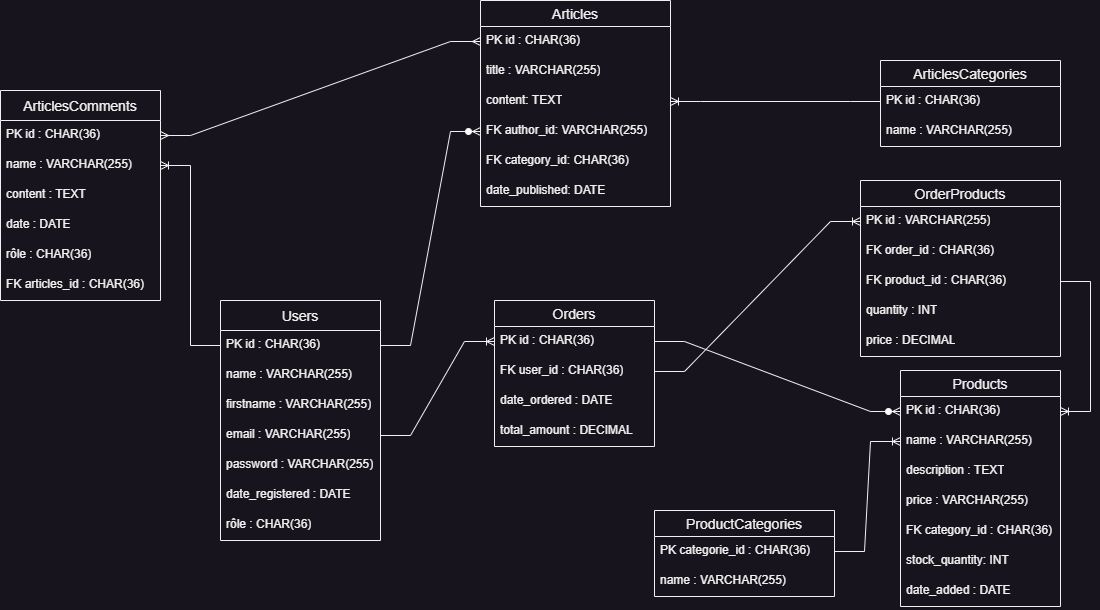

The diagram above was exported from draw.io. Its source (the exported page's mxGraphModel, read from the mxfile embedded in the PNG):
<mxGraphModel dx="2150" dy="675" grid="1" gridSize="10" guides="1" tooltips="1" connect="1" arrows="1" fold="1" page="1" pageScale="1" pageWidth="827" pageHeight="1169" math="0" shadow="0">
  <root>
    <mxCell id="0" />
    <mxCell id="1" parent="0" />
    <mxCell id="VgV6NXGKNnTQ-8iUpdMj-1" value="Users" style="swimlane;fontStyle=0;childLayout=stackLayout;horizontal=1;startSize=30;horizontalStack=0;resizeParent=1;resizeParentMax=0;resizeLast=0;collapsible=1;marginBottom=0;align=center;fontSize=14;" parent="1" vertex="1">
      <mxGeometry x="60" y="300" width="160" height="240" as="geometry" />
    </mxCell>
    <mxCell id="VgV6NXGKNnTQ-8iUpdMj-2" value="PK id : CHAR(36)" style="text;strokeColor=none;fillColor=none;spacingLeft=4;spacingRight=4;overflow=hidden;rotatable=0;points=[[0,0.5],[1,0.5]];portConstraint=eastwest;fontSize=12;whiteSpace=wrap;html=1;" parent="VgV6NXGKNnTQ-8iUpdMj-1" vertex="1">
      <mxGeometry y="30" width="160" height="30" as="geometry" />
    </mxCell>
    <mxCell id="VgV6NXGKNnTQ-8iUpdMj-3" value="name : VARCHAR(255)" style="text;strokeColor=none;fillColor=none;spacingLeft=4;spacingRight=4;overflow=hidden;rotatable=0;points=[[0,0.5],[1,0.5]];portConstraint=eastwest;fontSize=12;whiteSpace=wrap;html=1;" parent="VgV6NXGKNnTQ-8iUpdMj-1" vertex="1">
      <mxGeometry y="60" width="160" height="30" as="geometry" />
    </mxCell>
    <mxCell id="VgV6NXGKNnTQ-8iUpdMj-4" value="firstname : VARCHAR(255)" style="text;strokeColor=none;fillColor=none;spacingLeft=4;spacingRight=4;overflow=hidden;rotatable=0;points=[[0,0.5],[1,0.5]];portConstraint=eastwest;fontSize=12;whiteSpace=wrap;html=1;" parent="VgV6NXGKNnTQ-8iUpdMj-1" vertex="1">
      <mxGeometry y="90" width="160" height="30" as="geometry" />
    </mxCell>
    <mxCell id="VgV6NXGKNnTQ-8iUpdMj-5" value="email : VARCHAR(255)" style="text;strokeColor=none;fillColor=none;spacingLeft=4;spacingRight=4;overflow=hidden;rotatable=0;points=[[0,0.5],[1,0.5]];portConstraint=eastwest;fontSize=12;whiteSpace=wrap;html=1;" parent="VgV6NXGKNnTQ-8iUpdMj-1" vertex="1">
      <mxGeometry y="120" width="160" height="30" as="geometry" />
    </mxCell>
    <mxCell id="VgV6NXGKNnTQ-8iUpdMj-6" value="password : VARCHAR(255)" style="text;strokeColor=none;fillColor=none;spacingLeft=4;spacingRight=4;overflow=hidden;rotatable=0;points=[[0,0.5],[1,0.5]];portConstraint=eastwest;fontSize=12;whiteSpace=wrap;html=1;" parent="VgV6NXGKNnTQ-8iUpdMj-1" vertex="1">
      <mxGeometry y="150" width="160" height="30" as="geometry" />
    </mxCell>
    <mxCell id="VgV6NXGKNnTQ-8iUpdMj-7" value="date_registered : DATE" style="text;strokeColor=none;fillColor=none;spacingLeft=4;spacingRight=4;overflow=hidden;rotatable=0;points=[[0,0.5],[1,0.5]];portConstraint=eastwest;fontSize=12;whiteSpace=wrap;html=1;" parent="VgV6NXGKNnTQ-8iUpdMj-1" vertex="1">
      <mxGeometry y="180" width="160" height="30" as="geometry" />
    </mxCell>
    <mxCell id="VgV6NXGKNnTQ-8iUpdMj-8" value="rôle : CHAR(36)" style="text;strokeColor=none;fillColor=none;spacingLeft=4;spacingRight=4;overflow=hidden;rotatable=0;points=[[0,0.5],[1,0.5]];portConstraint=eastwest;fontSize=12;whiteSpace=wrap;html=1;" parent="VgV6NXGKNnTQ-8iUpdMj-1" vertex="1">
      <mxGeometry y="210" width="160" height="30" as="geometry" />
    </mxCell>
    <mxCell id="vR_OHcb4WYb3Hs4VN-Uh-1" value="Articles" style="swimlane;fontStyle=0;childLayout=stackLayout;horizontal=1;startSize=26;horizontalStack=0;resizeParent=1;resizeParentMax=0;resizeLast=0;collapsible=1;marginBottom=0;align=center;fontSize=14;" parent="1" vertex="1">
      <mxGeometry x="320" width="190" height="206" as="geometry" />
    </mxCell>
    <mxCell id="vR_OHcb4WYb3Hs4VN-Uh-2" value="PK id : CHAR(36)" style="text;strokeColor=none;fillColor=none;spacingLeft=4;spacingRight=4;overflow=hidden;rotatable=0;points=[[0,0.5],[1,0.5]];portConstraint=eastwest;fontSize=12;whiteSpace=wrap;html=1;" parent="vR_OHcb4WYb3Hs4VN-Uh-1" vertex="1">
      <mxGeometry y="26" width="190" height="30" as="geometry" />
    </mxCell>
    <mxCell id="vR_OHcb4WYb3Hs4VN-Uh-3" value="title : VARCHAR(255)" style="text;strokeColor=none;fillColor=none;spacingLeft=4;spacingRight=4;overflow=hidden;rotatable=0;points=[[0,0.5],[1,0.5]];portConstraint=eastwest;fontSize=12;whiteSpace=wrap;html=1;" parent="vR_OHcb4WYb3Hs4VN-Uh-1" vertex="1">
      <mxGeometry y="56" width="190" height="30" as="geometry" />
    </mxCell>
    <mxCell id="vR_OHcb4WYb3Hs4VN-Uh-4" value="content: TEXT" style="text;strokeColor=none;fillColor=none;spacingLeft=4;spacingRight=4;overflow=hidden;rotatable=0;points=[[0,0.5],[1,0.5]];portConstraint=eastwest;fontSize=12;whiteSpace=wrap;html=1;" parent="vR_OHcb4WYb3Hs4VN-Uh-1" vertex="1">
      <mxGeometry y="86" width="190" height="30" as="geometry" />
    </mxCell>
    <mxCell id="vR_OHcb4WYb3Hs4VN-Uh-5" value="FK author_id: VARCHAR(255)" style="text;strokeColor=none;fillColor=none;spacingLeft=4;spacingRight=4;overflow=hidden;rotatable=0;points=[[0,0.5],[1,0.5]];portConstraint=eastwest;fontSize=12;whiteSpace=wrap;html=1;" parent="vR_OHcb4WYb3Hs4VN-Uh-1" vertex="1">
      <mxGeometry y="116" width="190" height="30" as="geometry" />
    </mxCell>
    <mxCell id="vR_OHcb4WYb3Hs4VN-Uh-6" value="FK&amp;nbsp;category_id: CHAR(36)" style="text;strokeColor=none;fillColor=none;spacingLeft=4;spacingRight=4;overflow=hidden;rotatable=0;points=[[0,0.5],[1,0.5]];portConstraint=eastwest;fontSize=12;whiteSpace=wrap;html=1;" parent="vR_OHcb4WYb3Hs4VN-Uh-1" vertex="1">
      <mxGeometry y="146" width="190" height="30" as="geometry" />
    </mxCell>
    <mxCell id="vR_OHcb4WYb3Hs4VN-Uh-7" value="date_published: DATE" style="text;strokeColor=none;fillColor=none;spacingLeft=4;spacingRight=4;overflow=hidden;rotatable=0;points=[[0,0.5],[1,0.5]];portConstraint=eastwest;fontSize=12;whiteSpace=wrap;html=1;" parent="vR_OHcb4WYb3Hs4VN-Uh-1" vertex="1">
      <mxGeometry y="176" width="190" height="30" as="geometry" />
    </mxCell>
    <mxCell id="vR_OHcb4WYb3Hs4VN-Uh-10" value="ArticlesCategories" style="swimlane;fontStyle=0;childLayout=stackLayout;horizontal=1;startSize=26;horizontalStack=0;resizeParent=1;resizeParentMax=0;resizeLast=0;collapsible=1;marginBottom=0;align=center;fontSize=14;" parent="1" vertex="1">
      <mxGeometry x="720" y="60" width="180" height="86" as="geometry" />
    </mxCell>
    <mxCell id="vR_OHcb4WYb3Hs4VN-Uh-12" value="PK id : CHAR(36)" style="text;strokeColor=none;fillColor=none;spacingLeft=4;spacingRight=4;overflow=hidden;rotatable=0;points=[[0,0.5],[1,0.5]];portConstraint=eastwest;fontSize=12;whiteSpace=wrap;html=1;" parent="vR_OHcb4WYb3Hs4VN-Uh-10" vertex="1">
      <mxGeometry y="26" width="180" height="30" as="geometry" />
    </mxCell>
    <mxCell id="vR_OHcb4WYb3Hs4VN-Uh-14" value="name : VARCHAR(255)" style="text;strokeColor=none;fillColor=none;spacingLeft=4;spacingRight=4;overflow=hidden;rotatable=0;points=[[0,0.5],[1,0.5]];portConstraint=eastwest;fontSize=12;whiteSpace=wrap;html=1;" parent="vR_OHcb4WYb3Hs4VN-Uh-10" vertex="1">
      <mxGeometry y="56" width="180" height="30" as="geometry" />
    </mxCell>
    <mxCell id="vR_OHcb4WYb3Hs4VN-Uh-15" value="Products" style="swimlane;fontStyle=0;childLayout=stackLayout;horizontal=1;startSize=26;horizontalStack=0;resizeParent=1;resizeParentMax=0;resizeLast=0;collapsible=1;marginBottom=0;align=center;fontSize=14;" parent="1" vertex="1">
      <mxGeometry x="740" y="370" width="160" height="236" as="geometry" />
    </mxCell>
    <mxCell id="vR_OHcb4WYb3Hs4VN-Uh-16" value="PK id : CHAR(36)" style="text;strokeColor=none;fillColor=none;spacingLeft=4;spacingRight=4;overflow=hidden;rotatable=0;points=[[0,0.5],[1,0.5]];portConstraint=eastwest;fontSize=12;whiteSpace=wrap;html=1;" parent="vR_OHcb4WYb3Hs4VN-Uh-15" vertex="1">
      <mxGeometry y="26" width="160" height="30" as="geometry" />
    </mxCell>
    <mxCell id="vR_OHcb4WYb3Hs4VN-Uh-17" value="name : VARCHAR(255)" style="text;strokeColor=none;fillColor=none;spacingLeft=4;spacingRight=4;overflow=hidden;rotatable=0;points=[[0,0.5],[1,0.5]];portConstraint=eastwest;fontSize=12;whiteSpace=wrap;html=1;" parent="vR_OHcb4WYb3Hs4VN-Uh-15" vertex="1">
      <mxGeometry y="56" width="160" height="30" as="geometry" />
    </mxCell>
    <mxCell id="vR_OHcb4WYb3Hs4VN-Uh-18" value="description : TEXT" style="text;strokeColor=none;fillColor=none;spacingLeft=4;spacingRight=4;overflow=hidden;rotatable=0;points=[[0,0.5],[1,0.5]];portConstraint=eastwest;fontSize=12;whiteSpace=wrap;html=1;" parent="vR_OHcb4WYb3Hs4VN-Uh-15" vertex="1">
      <mxGeometry y="86" width="160" height="30" as="geometry" />
    </mxCell>
    <mxCell id="vR_OHcb4WYb3Hs4VN-Uh-19" value="price : VARCHAR(255)" style="text;strokeColor=none;fillColor=none;spacingLeft=4;spacingRight=4;overflow=hidden;rotatable=0;points=[[0,0.5],[1,0.5]];portConstraint=eastwest;fontSize=12;whiteSpace=wrap;html=1;" parent="vR_OHcb4WYb3Hs4VN-Uh-15" vertex="1">
      <mxGeometry y="116" width="160" height="30" as="geometry" />
    </mxCell>
    <mxCell id="vR_OHcb4WYb3Hs4VN-Uh-20" value="FK category_id : CHAR(36)" style="text;strokeColor=none;fillColor=none;spacingLeft=4;spacingRight=4;overflow=hidden;rotatable=0;points=[[0,0.5],[1,0.5]];portConstraint=eastwest;fontSize=12;whiteSpace=wrap;html=1;" parent="vR_OHcb4WYb3Hs4VN-Uh-15" vertex="1">
      <mxGeometry y="146" width="160" height="30" as="geometry" />
    </mxCell>
    <mxCell id="vR_OHcb4WYb3Hs4VN-Uh-21" value="stock_quantity: INT" style="text;strokeColor=none;fillColor=none;spacingLeft=4;spacingRight=4;overflow=hidden;rotatable=0;points=[[0,0.5],[1,0.5]];portConstraint=eastwest;fontSize=12;whiteSpace=wrap;html=1;" parent="vR_OHcb4WYb3Hs4VN-Uh-15" vertex="1">
      <mxGeometry y="176" width="160" height="30" as="geometry" />
    </mxCell>
    <mxCell id="vR_OHcb4WYb3Hs4VN-Uh-22" value="date_added : DATE" style="text;strokeColor=none;fillColor=none;spacingLeft=4;spacingRight=4;overflow=hidden;rotatable=0;points=[[0,0.5],[1,0.5]];portConstraint=eastwest;fontSize=12;whiteSpace=wrap;html=1;" parent="vR_OHcb4WYb3Hs4VN-Uh-15" vertex="1">
      <mxGeometry y="206" width="160" height="30" as="geometry" />
    </mxCell>
    <mxCell id="vR_OHcb4WYb3Hs4VN-Uh-23" value="ProductCategories" style="swimlane;fontStyle=0;childLayout=stackLayout;horizontal=1;startSize=26;horizontalStack=0;resizeParent=1;resizeParentMax=0;resizeLast=0;collapsible=1;marginBottom=0;align=center;fontSize=14;" parent="1" vertex="1">
      <mxGeometry x="494" y="510" width="180" height="86" as="geometry" />
    </mxCell>
    <mxCell id="vR_OHcb4WYb3Hs4VN-Uh-24" value="PK categorie_id : CHAR(36)" style="text;strokeColor=none;fillColor=none;spacingLeft=4;spacingRight=4;overflow=hidden;rotatable=0;points=[[0,0.5],[1,0.5]];portConstraint=eastwest;fontSize=12;whiteSpace=wrap;html=1;" parent="vR_OHcb4WYb3Hs4VN-Uh-23" vertex="1">
      <mxGeometry y="26" width="180" height="30" as="geometry" />
    </mxCell>
    <mxCell id="vR_OHcb4WYb3Hs4VN-Uh-25" value="name : VARCHAR(255)" style="text;strokeColor=none;fillColor=none;spacingLeft=4;spacingRight=4;overflow=hidden;rotatable=0;points=[[0,0.5],[1,0.5]];portConstraint=eastwest;fontSize=12;whiteSpace=wrap;html=1;" parent="vR_OHcb4WYb3Hs4VN-Uh-23" vertex="1">
      <mxGeometry y="56" width="180" height="30" as="geometry" />
    </mxCell>
    <mxCell id="vR_OHcb4WYb3Hs4VN-Uh-27" value="Orders" style="swimlane;fontStyle=0;childLayout=stackLayout;horizontal=1;startSize=26;horizontalStack=0;resizeParent=1;resizeParentMax=0;resizeLast=0;collapsible=1;marginBottom=0;align=center;fontSize=14;" parent="1" vertex="1">
      <mxGeometry x="334" y="300" width="160" height="146" as="geometry" />
    </mxCell>
    <mxCell id="vR_OHcb4WYb3Hs4VN-Uh-28" value="PK id : CHAR(36)" style="text;strokeColor=none;fillColor=none;spacingLeft=4;spacingRight=4;overflow=hidden;rotatable=0;points=[[0,0.5],[1,0.5]];portConstraint=eastwest;fontSize=12;whiteSpace=wrap;html=1;" parent="vR_OHcb4WYb3Hs4VN-Uh-27" vertex="1">
      <mxGeometry y="26" width="160" height="30" as="geometry" />
    </mxCell>
    <mxCell id="vR_OHcb4WYb3Hs4VN-Uh-29" value="FK user_id : CHAR(36)" style="text;strokeColor=none;fillColor=none;spacingLeft=4;spacingRight=4;overflow=hidden;rotatable=0;points=[[0,0.5],[1,0.5]];portConstraint=eastwest;fontSize=12;whiteSpace=wrap;html=1;" parent="vR_OHcb4WYb3Hs4VN-Uh-27" vertex="1">
      <mxGeometry y="56" width="160" height="30" as="geometry" />
    </mxCell>
    <mxCell id="vR_OHcb4WYb3Hs4VN-Uh-30" value="date_ordered : DATE" style="text;strokeColor=none;fillColor=none;spacingLeft=4;spacingRight=4;overflow=hidden;rotatable=0;points=[[0,0.5],[1,0.5]];portConstraint=eastwest;fontSize=12;whiteSpace=wrap;html=1;" parent="vR_OHcb4WYb3Hs4VN-Uh-27" vertex="1">
      <mxGeometry y="86" width="160" height="30" as="geometry" />
    </mxCell>
    <mxCell id="vR_OHcb4WYb3Hs4VN-Uh-31" value="total_amount : DECIMAL" style="text;strokeColor=none;fillColor=none;spacingLeft=4;spacingRight=4;overflow=hidden;rotatable=0;points=[[0,0.5],[1,0.5]];portConstraint=eastwest;fontSize=12;whiteSpace=wrap;html=1;" parent="vR_OHcb4WYb3Hs4VN-Uh-27" vertex="1">
      <mxGeometry y="116" width="160" height="30" as="geometry" />
    </mxCell>
    <mxCell id="vR_OHcb4WYb3Hs4VN-Uh-35" value="OrderProducts" style="swimlane;fontStyle=0;childLayout=stackLayout;horizontal=1;startSize=26;horizontalStack=0;resizeParent=1;resizeParentMax=0;resizeLast=0;collapsible=1;marginBottom=0;align=center;fontSize=14;" parent="1" vertex="1">
      <mxGeometry x="700" y="180" width="200" height="176" as="geometry" />
    </mxCell>
    <mxCell id="vR_OHcb4WYb3Hs4VN-Uh-36" value="PK id : VARCHAR(255)" style="text;strokeColor=none;fillColor=none;spacingLeft=4;spacingRight=4;overflow=hidden;rotatable=0;points=[[0,0.5],[1,0.5]];portConstraint=eastwest;fontSize=12;whiteSpace=wrap;html=1;" parent="vR_OHcb4WYb3Hs4VN-Uh-35" vertex="1">
      <mxGeometry y="26" width="200" height="30" as="geometry" />
    </mxCell>
    <mxCell id="vR_OHcb4WYb3Hs4VN-Uh-37" value="FK order_id : CHAR(36)" style="text;strokeColor=none;fillColor=none;spacingLeft=4;spacingRight=4;overflow=hidden;rotatable=0;points=[[0,0.5],[1,0.5]];portConstraint=eastwest;fontSize=12;whiteSpace=wrap;html=1;" parent="vR_OHcb4WYb3Hs4VN-Uh-35" vertex="1">
      <mxGeometry y="56" width="200" height="30" as="geometry" />
    </mxCell>
    <mxCell id="vR_OHcb4WYb3Hs4VN-Uh-38" value="FK product_id : CHAR(36)" style="text;strokeColor=none;fillColor=none;spacingLeft=4;spacingRight=4;overflow=hidden;rotatable=0;points=[[0,0.5],[1,0.5]];portConstraint=eastwest;fontSize=12;whiteSpace=wrap;html=1;" parent="vR_OHcb4WYb3Hs4VN-Uh-35" vertex="1">
      <mxGeometry y="86" width="200" height="30" as="geometry" />
    </mxCell>
    <mxCell id="vR_OHcb4WYb3Hs4VN-Uh-39" value="quantity : INT" style="text;strokeColor=none;fillColor=none;spacingLeft=4;spacingRight=4;overflow=hidden;rotatable=0;points=[[0,0.5],[1,0.5]];portConstraint=eastwest;fontSize=12;whiteSpace=wrap;html=1;" parent="vR_OHcb4WYb3Hs4VN-Uh-35" vertex="1">
      <mxGeometry y="116" width="200" height="30" as="geometry" />
    </mxCell>
    <mxCell id="vR_OHcb4WYb3Hs4VN-Uh-40" value="price : DECIMAL" style="text;strokeColor=none;fillColor=none;spacingLeft=4;spacingRight=4;overflow=hidden;rotatable=0;points=[[0,0.5],[1,0.5]];portConstraint=eastwest;fontSize=12;whiteSpace=wrap;html=1;" parent="vR_OHcb4WYb3Hs4VN-Uh-35" vertex="1">
      <mxGeometry y="146" width="200" height="30" as="geometry" />
    </mxCell>
    <mxCell id="vR_OHcb4WYb3Hs4VN-Uh-42" value="" style="edgeStyle=entityRelationEdgeStyle;fontSize=12;html=1;endArrow=ERzeroToMany;endFill=1;rounded=0;entryX=0;entryY=0.5;entryDx=0;entryDy=0;exitX=1;exitY=0.5;exitDx=0;exitDy=0;" parent="1" source="VgV6NXGKNnTQ-8iUpdMj-2" target="vR_OHcb4WYb3Hs4VN-Uh-5" edge="1">
      <mxGeometry width="100" height="100" relative="1" as="geometry">
        <mxPoint x="160" y="168" as="sourcePoint" />
        <mxPoint x="260" y="68" as="targetPoint" />
      </mxGeometry>
    </mxCell>
    <mxCell id="vR_OHcb4WYb3Hs4VN-Uh-48" value="" style="edgeStyle=entityRelationEdgeStyle;fontSize=12;html=1;endArrow=ERzeroToMany;endFill=1;rounded=0;entryX=0;entryY=0.5;entryDx=0;entryDy=0;exitX=1;exitY=0.5;exitDx=0;exitDy=0;" parent="1" source="vR_OHcb4WYb3Hs4VN-Uh-28" target="vR_OHcb4WYb3Hs4VN-Uh-16" edge="1">
      <mxGeometry width="100" height="100" relative="1" as="geometry">
        <mxPoint x="410" y="370" as="sourcePoint" />
        <mxPoint x="510" y="270" as="targetPoint" />
      </mxGeometry>
    </mxCell>
    <mxCell id="vR_OHcb4WYb3Hs4VN-Uh-50" value="" style="edgeStyle=entityRelationEdgeStyle;fontSize=12;html=1;endArrow=ERoneToMany;rounded=0;exitX=1;exitY=0.5;exitDx=0;exitDy=0;entryX=0;entryY=0.5;entryDx=0;entryDy=0;" parent="1" source="VgV6NXGKNnTQ-8iUpdMj-5" target="vR_OHcb4WYb3Hs4VN-Uh-28" edge="1">
      <mxGeometry width="100" height="100" relative="1" as="geometry">
        <mxPoint x="290" y="380" as="sourcePoint" />
        <mxPoint x="390" y="280" as="targetPoint" />
      </mxGeometry>
    </mxCell>
    <mxCell id="vR_OHcb4WYb3Hs4VN-Uh-51" value="" style="edgeStyle=entityRelationEdgeStyle;fontSize=12;html=1;endArrow=ERoneToMany;rounded=0;entryX=0;entryY=0.5;entryDx=0;entryDy=0;exitX=1;exitY=0.5;exitDx=0;exitDy=0;" parent="1" source="vR_OHcb4WYb3Hs4VN-Uh-29" target="vR_OHcb4WYb3Hs4VN-Uh-36" edge="1">
      <mxGeometry width="100" height="100" relative="1" as="geometry">
        <mxPoint x="300" y="380" as="sourcePoint" />
        <mxPoint x="390" y="280" as="targetPoint" />
      </mxGeometry>
    </mxCell>
    <mxCell id="vR_OHcb4WYb3Hs4VN-Uh-52" value="" style="edgeStyle=entityRelationEdgeStyle;fontSize=12;html=1;endArrow=ERoneToMany;rounded=0;entryX=1;entryY=0.5;entryDx=0;entryDy=0;exitX=0;exitY=0.5;exitDx=0;exitDy=0;" parent="1" source="vR_OHcb4WYb3Hs4VN-Uh-12" target="vR_OHcb4WYb3Hs4VN-Uh-4" edge="1">
      <mxGeometry width="100" height="100" relative="1" as="geometry">
        <mxPoint x="470" y="450" as="sourcePoint" />
        <mxPoint x="570" y="350" as="targetPoint" />
      </mxGeometry>
    </mxCell>
    <mxCell id="vR_OHcb4WYb3Hs4VN-Uh-54" value="" style="edgeStyle=entityRelationEdgeStyle;fontSize=12;html=1;endArrow=ERoneToMany;rounded=0;entryX=0;entryY=0.5;entryDx=0;entryDy=0;exitX=1;exitY=0.5;exitDx=0;exitDy=0;" parent="1" source="vR_OHcb4WYb3Hs4VN-Uh-24" target="vR_OHcb4WYb3Hs4VN-Uh-17" edge="1">
      <mxGeometry width="100" height="100" relative="1" as="geometry">
        <mxPoint x="470" y="450" as="sourcePoint" />
        <mxPoint x="570" y="350" as="targetPoint" />
      </mxGeometry>
    </mxCell>
    <mxCell id="PacGB-TH9n-POOHV1lth-1" value="" style="edgeStyle=entityRelationEdgeStyle;fontSize=12;html=1;endArrow=ERoneToMany;rounded=0;entryX=1;entryY=0.5;entryDx=0;entryDy=0;exitX=1;exitY=0.5;exitDx=0;exitDy=0;" edge="1" parent="1" source="vR_OHcb4WYb3Hs4VN-Uh-38" target="vR_OHcb4WYb3Hs4VN-Uh-16">
      <mxGeometry width="100" height="100" relative="1" as="geometry">
        <mxPoint x="460" y="360" as="sourcePoint" />
        <mxPoint x="560" y="260" as="targetPoint" />
      </mxGeometry>
    </mxCell>
    <mxCell id="PacGB-TH9n-POOHV1lth-3" value="ArticlesComments" style="swimlane;fontStyle=0;childLayout=stackLayout;horizontal=1;startSize=30;horizontalStack=0;resizeParent=1;resizeParentMax=0;resizeLast=0;collapsible=1;marginBottom=0;align=center;fontSize=14;" vertex="1" parent="1">
      <mxGeometry x="-160" y="90" width="160" height="210" as="geometry" />
    </mxCell>
    <mxCell id="PacGB-TH9n-POOHV1lth-4" value="PK id : CHAR(36)" style="text;strokeColor=none;fillColor=none;spacingLeft=4;spacingRight=4;overflow=hidden;rotatable=0;points=[[0,0.5],[1,0.5]];portConstraint=eastwest;fontSize=12;whiteSpace=wrap;html=1;" vertex="1" parent="PacGB-TH9n-POOHV1lth-3">
      <mxGeometry y="30" width="160" height="30" as="geometry" />
    </mxCell>
    <mxCell id="PacGB-TH9n-POOHV1lth-5" value="name : VARCHAR(255)" style="text;strokeColor=none;fillColor=none;spacingLeft=4;spacingRight=4;overflow=hidden;rotatable=0;points=[[0,0.5],[1,0.5]];portConstraint=eastwest;fontSize=12;whiteSpace=wrap;html=1;" vertex="1" parent="PacGB-TH9n-POOHV1lth-3">
      <mxGeometry y="60" width="160" height="30" as="geometry" />
    </mxCell>
    <mxCell id="PacGB-TH9n-POOHV1lth-7" value="content : TEXT" style="text;strokeColor=none;fillColor=none;spacingLeft=4;spacingRight=4;overflow=hidden;rotatable=0;points=[[0,0.5],[1,0.5]];portConstraint=eastwest;fontSize=12;whiteSpace=wrap;html=1;" vertex="1" parent="PacGB-TH9n-POOHV1lth-3">
      <mxGeometry y="90" width="160" height="30" as="geometry" />
    </mxCell>
    <mxCell id="PacGB-TH9n-POOHV1lth-9" value="date : DATE" style="text;strokeColor=none;fillColor=none;spacingLeft=4;spacingRight=4;overflow=hidden;rotatable=0;points=[[0,0.5],[1,0.5]];portConstraint=eastwest;fontSize=12;whiteSpace=wrap;html=1;" vertex="1" parent="PacGB-TH9n-POOHV1lth-3">
      <mxGeometry y="120" width="160" height="30" as="geometry" />
    </mxCell>
    <mxCell id="PacGB-TH9n-POOHV1lth-10" value="rôle : CHAR(36)" style="text;strokeColor=none;fillColor=none;spacingLeft=4;spacingRight=4;overflow=hidden;rotatable=0;points=[[0,0.5],[1,0.5]];portConstraint=eastwest;fontSize=12;whiteSpace=wrap;html=1;" vertex="1" parent="PacGB-TH9n-POOHV1lth-3">
      <mxGeometry y="150" width="160" height="30" as="geometry" />
    </mxCell>
    <mxCell id="PacGB-TH9n-POOHV1lth-18" value="FK articles_id : CHAR(36)" style="text;strokeColor=none;fillColor=none;spacingLeft=4;spacingRight=4;overflow=hidden;rotatable=0;points=[[0,0.5],[1,0.5]];portConstraint=eastwest;fontSize=12;whiteSpace=wrap;html=1;" vertex="1" parent="PacGB-TH9n-POOHV1lth-3">
      <mxGeometry y="180" width="160" height="30" as="geometry" />
    </mxCell>
    <mxCell id="PacGB-TH9n-POOHV1lth-11" value="" style="edgeStyle=entityRelationEdgeStyle;fontSize=12;html=1;endArrow=ERoneToMany;rounded=0;exitX=0;exitY=0.5;exitDx=0;exitDy=0;entryX=1;entryY=0.5;entryDx=0;entryDy=0;" edge="1" parent="1" source="VgV6NXGKNnTQ-8iUpdMj-2" target="PacGB-TH9n-POOHV1lth-5">
      <mxGeometry width="100" height="100" relative="1" as="geometry">
        <mxPoint x="260" y="640" as="sourcePoint" />
        <mxPoint x="360" y="540" as="targetPoint" />
      </mxGeometry>
    </mxCell>
    <mxCell id="PacGB-TH9n-POOHV1lth-19" value="" style="edgeStyle=entityRelationEdgeStyle;fontSize=12;html=1;endArrow=ERmany;startArrow=ERmany;rounded=0;exitX=1;exitY=0.5;exitDx=0;exitDy=0;entryX=0;entryY=0.5;entryDx=0;entryDy=0;" edge="1" parent="1" source="PacGB-TH9n-POOHV1lth-4" target="vR_OHcb4WYb3Hs4VN-Uh-2">
      <mxGeometry width="100" height="100" relative="1" as="geometry">
        <mxPoint x="90" y="170" as="sourcePoint" />
        <mxPoint x="240" y="110" as="targetPoint" />
      </mxGeometry>
    </mxCell>
  </root>
</mxGraphModel>